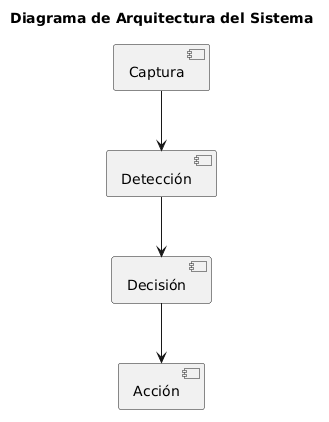

The diagram above was rendered by PlantUML. Its source (embedded in the PNG):
@startuml
title Diagrama de Arquitectura del Sistema

component "Captura" as CAP
component "Detección" as DET
component "Decisión" as DEC
component "Acción" as ACC

CAP --> DET
DET --> DEC
DEC --> ACC
@enduml